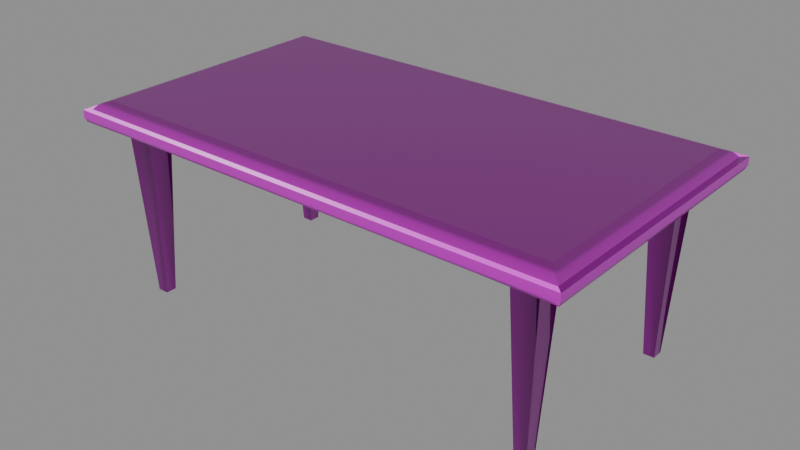 # Source: dining_table_1k.blend  (saved by Blender 5.2.45; exported with 4.5.12 LTS)
import bpy
from mathutils import Matrix  # noqa: F401  (used for matrix-valued properties, if any)

bpy.ops.wm.read_factory_settings(use_empty=True)
scene = bpy.context.scene
scene.name = 'Scene'

# ---- collections
col_dining_table = bpy.data.collections.new('dining_table'); scene.collection.children.link(col_dining_table)

# ---- materials (node trees are filled in below, after node groups)
mat_dining_table = bpy.data.materials.new('dining_table')

# ---- material node trees
mat_dining_table.use_nodes = True; mat_dining_table.node_tree.nodes.clear()
_N = mat_dining_table.node_tree.nodes; _L = mat_dining_table.node_tree.links
n0 = _N.new('ShaderNodeBsdfPrincipled'); n0.name = 'Principled BSDF'; n0.location = (-200, 100)
n1 = _N.new('ShaderNodeOutputMaterial'); n1.name = 'Material Output'; n1.location = (200, 100)
n2 = _N.new('ShaderNodeTexImage'); n2.name = 'Image Texture'; n2.location = (85, -36)
n2.label = 'Base Color'
n3 = _N.new('ShaderNodeTexImage'); n3.name = 'Image Texture.001'; n3.location = (85, -316)
n3.label = 'Roughness'
n4 = _N.new('ShaderNodeTexImage'); n4.name = 'Image Texture.002'; n4.location = (85, -596)
n4.label = 'Normal'
n5 = _N.new('ShaderNodeNormalMap'); n5.name = 'Normal Map'; n5.location = (-450, -260)
n6 = _N.new('ShaderNodeMapping'); n6.name = 'Mapping'; n6.location = (230, -36)
n7 = _N.new('NodeReroute'); n7.name = 'Reroute'; n7.location = (35, -441)
n7.width = 10
n7.socket_idname = 'NodeSocketVector'
n8 = _N.new('ShaderNodeTexCoord'); n8.name = 'Texture Coordinate'; n8.location = (30, -36)
n9 = _N.new('NodeFrame'); n9.name = 'Frame'; n9.location = (-1480, 136)
n9.label = 'Mapping'
n9.width = 400
n10 = _N.new('NodeFrame'); n10.name = 'Frame.001'; n10.location = (-835, 336)
n10.label = 'Textures'
n10.width = 355
n2.parent = n10
n3.parent = n10
n4.parent = n10
n6.parent = n9
n7.parent = n10
n8.parent = n9
_L.new(n0.outputs[0], n1.inputs[0])
_L.new(n2.outputs[0], n0.inputs[0])
_L.new(n3.outputs[0], n0.inputs[2])
_L.new(n4.outputs[0], n5.inputs[1])
_L.new(n5.outputs[0], n0.inputs[5])
_L.new(n7.outputs[0], n2.inputs[0])
_L.new(n7.outputs[0], n3.inputs[0])
_L.new(n7.outputs[0], n4.inputs[0])
_L.new(n6.outputs[0], n7.inputs[0])
_L.new(n8.outputs[2], n6.inputs[0])
n1.is_active_output = True

# ---- meshes
me_table1_001 = bpy.data.meshes.new('table1.001')
me_table1_001.from_pydata([(-1.023, -0.5704, 0.7233), (-1.016, -0.3094, 0.707), (-1.016, 0.005722, 0.707), (-1.024, 0.5819, 0.7543), (-1.023, -0.5704, 0.7543), (0.9987, 0.5571, 0.7543), (-0.9817, 0.54, 0.7737), (-0.9987, 0.5571, 0.7543), (-0.9987, -0.5456, 0.7543), (0.7925, -0.468, 0.7114), (-0.7924, -0.3594, 0.7114), (-0.7924, -0.4681, 0.7114), (1.024, -0.5704, 0.7543), (-0.9476, -0.4946, 0.7864), (-0.9686, 0.5269, 0.7792), (-0.9477, 0.506, 0.7864), (-0.9685, -0.5155, 0.7792), (-1.016, 0.2901, 0.707), (-0.9007, 0.4614, 0.7117), (-1.016, 0.5224, 0.707), (-0.7418, -0.5575, 0.7063), (-0.9582, -0.5619, 0.7068), (0.9817, -0.5285, 0.7737), (-0.9816, -0.5286, 0.7737), (-0.9582, 0.005723, 0.7068), (-0.9007, -0.3605, 0.7117), (-0.7925, 0.3444, 0.7114), (-0.9007, 0.3454, 0.7117), (0.7418, 0.005764, 0.7063), (-0.7418, 0.005728, 0.7063), (-0.9007, -0.4701, 0.7117), (-0.9582, 0.5733, 0.7068), (-1.016, 0.5745, 0.707), (-1.016, -0.529, 0.707), (-1.016, -0.563, 0.707), (-1.024, 0.5819, 0.7233), (-0.7418, 0.5689, 0.7063), (0.7418, 0.569, 0.7063), (0.9477, -0.4945, 0.7864), (0.9685, 0.527, 0.7792), (0.9476, 0.5061, 0.7864), (0.9816, 0.5401, 0.7737), (1.023, 0.5819, 0.7543), (1.023, 0.5819, 0.7233), (0.7924, 0.4594, 0.7114), (0.7924, 0.3444, 0.7114), (-0.7925, 0.4594, 0.7114), (1.024, -0.5704, 0.7233), (1.016, 0.00577, 0.707), (1.016, -0.3094, 0.707), (0.9987, -0.5456, 0.7543), (0.9686, -0.5154, 0.7792), (1.016, 0.2901, 0.707), (0.9007, 0.4614, 0.7117), (0.9007, 0.3455, 0.7117), (0.7418, -0.5574, 0.7063), (0.9582, -0.5618, 0.7068), (0.7925, -0.3594, 0.7114), (0.9007, -0.3605, 0.7117), (0.9582, 0.005769, 0.7068), (0.9007, -0.4701, 0.7117), (1.016, 0.5224, 0.707), (1.016, 0.5745, 0.707), (0.9582, 0.5733, 0.7068), (1.016, -0.563, 0.707), (1.016, -0.529, 0.707), (-0.8247, 0.379, -0.004274), (0.8247, 0.3791, -0.004275), (0.8246, 0.4257, -0.004275), (-0.8685, 0.4265, -0.00416), (0.8247, -0.3922, -0.004274), (0.8685, 0.4265, -0.00416), (0.8685, 0.3795, -0.00416), (-0.8685, -0.3927, -0.004158), (-0.8247, -0.3922, -0.004273), (0.8685, -0.3926, -0.004159), (-0.8247, 0.4256, -0.004275), (-0.8246, -0.4362, -0.004273), (-0.8685, 0.3795, -0.00416), (-0.8685, -0.4371, -0.004158), (0.8685, -0.437, -0.004159), (0.8247, -0.4362, -0.004274)], [], [(0, 2, 1), (0, 4, 3), (5, 7, 6), (8, 7, 3), (9, 11, 10), (12, 4, 0), (13, 15, 14), (16, 14, 6), (17, 19, 18), (20, 0, 21), (8, 3, 4), (16, 23, 22), (22, 23, 8), (13, 14, 16), (16, 6, 23), (7, 8, 23), (10, 25, 24), (24, 27, 26), (10, 29, 28), (20, 21, 30), (2, 17, 27), (19, 32, 31), (25, 1, 2), (21, 34, 33), (30, 33, 1), (19, 35, 32), (31, 35, 36), (35, 2, 0), (2, 35, 17), (0, 33, 34), (35, 31, 32), (0, 1, 33), (37, 36, 35), (17, 35, 19), (18, 31, 36), (21, 0, 34), (29, 10, 24), (19, 31, 18), (21, 33, 30), (24, 25, 2), (38, 13, 16), (8, 4, 12), (15, 40, 39), (14, 39, 41), (7, 5, 42), (3, 42, 43), (20, 11, 9), (44, 45, 26), (28, 29, 26), (44, 46, 36), (47, 0, 20), (47, 49, 48), (42, 12, 47), (50, 42, 5), (38, 39, 40), (51, 41, 39), (52, 54, 53), (55, 56, 47), (50, 12, 42), (38, 51, 39), (51, 22, 41), (22, 50, 5), (57, 59, 58), (59, 45, 54), (55, 9, 60), (48, 54, 52), (61, 63, 62), (58, 48, 49), (56, 65, 64), (60, 58, 49), (61, 62, 43), (63, 37, 43), (43, 47, 48), (48, 52, 43), (47, 64, 65), (43, 62, 63), (47, 65, 49), (52, 61, 43), (53, 44, 37), (56, 64, 47), (28, 45, 59), (61, 53, 63), (56, 60, 65), (48, 58, 59), (15, 13, 38), (46, 26, 66), (44, 68, 67), (27, 18, 69), (9, 57, 70), (54, 72, 71), (10, 74, 73), (57, 58, 75), (46, 76, 69), (11, 77, 74), (26, 27, 78), (45, 67, 72), (44, 53, 71), (11, 30, 79), (9, 81, 80), (58, 60, 80), (25, 73, 79), (73, 74, 77), (78, 69, 76), (81, 70, 75), (72, 67, 68), (0, 3, 35), (5, 6, 41), (9, 10, 57), (12, 0, 47), (17, 18, 27), (16, 22, 51), (22, 8, 50), (7, 23, 6), (10, 28, 57), (20, 30, 11), (30, 1, 25), (37, 35, 43), (18, 36, 46), (29, 24, 26), (24, 2, 27), (38, 16, 51), (8, 12, 50), (15, 39, 14), (14, 41, 6), (7, 42, 3), (3, 43, 35), (20, 9, 55), (44, 26, 46), (28, 26, 45), (44, 36, 37), (47, 20, 55), (42, 47, 43), (52, 53, 61), (22, 5, 41), (55, 60, 56), (60, 49, 65), (53, 37, 63), (28, 59, 57), (48, 59, 54), (15, 38, 40), (46, 66, 76), (44, 67, 45), (27, 69, 78), (9, 70, 81), (54, 71, 53), (10, 73, 25), (57, 75, 70), (46, 69, 18), (11, 74, 10), (26, 78, 66), (45, 72, 54), (44, 71, 68), (11, 79, 77), (9, 80, 60), (58, 80, 75), (25, 79, 30), (73, 77, 79), (78, 76, 66), (81, 75, 80), (72, 68, 71)])
me_table1_001.polygons.foreach_set('use_smooth', [True] * 160)
_k = set([(0, 4), (0, 34), (3, 4), (3, 35), (3, 42), (4, 12), (5, 7), (5, 41), (5, 50), (6, 7), (6, 14), (7, 8), (8, 23), (8, 50), (12, 42), (12, 47), (13, 16), (14, 15), (16, 23), (22, 50), (22, 51), (32, 35), (38, 51), (39, 40), (39, 41), (42, 43), (43, 62), (47, 64)])
me_table1_001.attributes.new('sharp_edge', 'BOOLEAN', 'EDGE').data.foreach_set('value', [ (min(e.vertices), max(e.vertices)) in _k for e in me_table1_001.edges])
_uv = me_table1_001.uv_layers.new(name='table1-uvs0')
_uv.uv.foreach_set('vector', [0.9546, 0.889, 0.8389, 0.8942, 0.9022, 0.8942, 0.9476, 0.8683, 0.9476, 0.859, 0.7218, 0.859, 0.9643, 0.6101, 0.9643, 0.1451, 0.9578, 0.149, 0.7219, 0.9578, 0.9895, 0.9637, 0.9957, 0.9578, 0.7072, 0.4412, 0.7072, 0.05793, 0.6807, 0.05793, 0.7698, 0.5631, 0.7698, 0.1634, 0.7604, 0.1634, 0.4622, 0.5109, 0.7062, 0.5109, 0.711, 0.5061, 0.4574, 0.5061, 0.711, 0.5061, 0.7143, 0.5027, 0.523, 0.003741, 0.4666, 0.003741, 0.4813, 0.03159, 0.9853, 0.5678, 0.9911, 0.5079, 0.9855, 0.5219, 0.278, 0.9718, 0.00378, 0.9778, 0.2841, 0.9778, 0.4574, 0.5061, 0.4541, 0.5027, 0.4541, 0.9791, 0.9454, 0.6151, 0.9454, 0.158, 0.9389, 0.154, 0.4622, 0.5109, 0.711, 0.5061, 0.4574, 0.5061, 0.4574, 0.5061, 0.7143, 0.5027, 0.4541, 0.5027, 0.7224, 0.9503, 0.9821, 0.9503, 0.9779, 0.9439, 0.6807, 0.05793, 0.681, 0.03159, 0.592, 0.01767, 0.592, 0.01767, 0.5095, 0.03159, 0.5098, 0.05793, 0.6807, 0.05793, 0.592, 0.07004, 0.592, 0.429, 0.7287, 0.07004, 0.7299, 0.01767, 0.7075, 0.03159, 0.592, 0.003741, 0.523, 0.003741, 0.5095, 0.03159, 0.4666, 0.003741, 0.4539, 0.003741, 0.4542, 0.01767, 0.681, 0.03159, 0.6686, 0.003741, 0.592, 0.003741, 0.7299, 0.01767, 0.7302, 0.003741, 0.7217, 0.003741, 0.7075, 0.03159, 0.7217, 0.003741, 0.6686, 0.003741, 0.735, 0.8942, 0.7231, 0.889, 0.7245, 0.8942, 0.7527, 0.01694, 0.7474, 0.003741, 0.7529, 0.06051, 0.7231, 0.889, 0.8389, 0.8942, 0.9546, 0.889, 0.8389, 0.8942, 0.7231, 0.889, 0.7817, 0.8942, 0.9546, 0.889, 0.9463, 0.8942, 0.9531, 0.8942, 0.7474, 0.003741, 0.7527, 0.01694, 0.7526, 0.005234, 0.9546, 0.889, 0.9022, 0.8942, 0.9463, 0.8942, 0.7529, 0.359, 0.7529, 0.06051, 0.7474, 0.003741, 0.7817, 0.8942, 0.7231, 0.889, 0.735, 0.8942, 0.4813, 0.03159, 0.4542, 0.01767, 0.4552, 0.07004, 0.9855, 0.5219, 0.9911, 0.5079, 0.9856, 0.5095, 0.592, 0.07004, 0.6807, 0.05793, 0.592, 0.01767, 0.4666, 0.003741, 0.4542, 0.01767, 0.4813, 0.03159, 0.7299, 0.01767, 0.7217, 0.003741, 0.7075, 0.03159, 0.592, 0.01767, 0.681, 0.03159, 0.592, 0.003741, 0.4622, 0.9709, 0.4622, 0.5109, 0.4574, 0.5061, 0.9718, 0.634, 0.9778, 0.6399, 0.9778, 0.1451, 0.7062, 0.5109, 0.7062, 0.9709, 0.711, 0.9759, 0.711, 0.5061, 0.711, 0.9759, 0.7143, 0.9791, 0.9913, 0.495, 0.9913, 0.01019, 0.9853, 0.004416, 0.7378, 0.003741, 0.7378, 0.4157, 0.7474, 0.4157, 0.7287, 0.07004, 0.7072, 0.05793, 0.7072, 0.4412, 0.4818, 0.4412, 0.5098, 0.4412, 0.5098, 0.05793, 0.592, 0.429, 0.592, 0.07004, 0.5098, 0.05793, 0.4818, 0.4412, 0.4818, 0.05793, 0.4552, 0.07004, 0.9911, 0.9414, 0.9911, 0.5079, 0.9853, 0.5678, 0.9544, 0.8812, 0.902, 0.876, 0.8387, 0.876, 0.9476, 0.8421, 0.7218, 0.8421, 0.7218, 0.8514, 0.1549, 0.9877, 0.4286, 0.9877, 0.4223, 0.9818, 0.4622, 0.9709, 0.711, 0.9759, 0.7062, 0.9709, 0.4574, 0.9759, 0.7143, 0.9791, 0.711, 0.9759, 0.523, 0.4953, 0.5095, 0.4674, 0.4813, 0.4674, 0.9853, 0.8817, 0.9855, 0.9275, 0.9911, 0.9414, 0.01048, 0.9519, 0.004417, 0.9579, 0.2845, 0.9579, 0.4622, 0.9709, 0.4574, 0.9759, 0.711, 0.9759, 0.4574, 0.9759, 0.4541, 0.9791, 0.7143, 0.9791, 0.008356, 0.4848, 0.00434, 0.4912, 0.2639, 0.4912, 0.6807, 0.4412, 0.592, 0.4813, 0.681, 0.4674, 0.592, 0.4813, 0.5098, 0.4412, 0.5095, 0.4674, 0.7287, 0.429, 0.7072, 0.4412, 0.7075, 0.4674, 0.592, 0.4953, 0.5095, 0.4674, 0.523, 0.4953, 0.4666, 0.4953, 0.4542, 0.4813, 0.4539, 0.4953, 0.681, 0.4674, 0.592, 0.4953, 0.6686, 0.4953, 0.7299, 0.4813, 0.7217, 0.4953, 0.7302, 0.4953, 0.7075, 0.4674, 0.681, 0.4674, 0.6686, 0.4953, 0.7348, 0.876, 0.7243, 0.876, 0.7228, 0.8812, 0.7527, 0.4026, 0.7529, 0.359, 0.7474, 0.4157, 0.7228, 0.8812, 0.9544, 0.8812, 0.8387, 0.876, 0.8387, 0.876, 0.7814, 0.876, 0.7228, 0.8812, 0.9544, 0.8812, 0.9529, 0.876, 0.946, 0.876, 0.7474, 0.4157, 0.7526, 0.4142, 0.7527, 0.4026, 0.9544, 0.8812, 0.946, 0.876, 0.902, 0.876, 0.7814, 0.876, 0.7348, 0.876, 0.7228, 0.8812, 0.4813, 0.4674, 0.4818, 0.4412, 0.4552, 0.429, 0.9855, 0.9275, 0.9856, 0.9398, 0.9911, 0.9414, 0.592, 0.429, 0.5098, 0.4412, 0.592, 0.4813, 0.4666, 0.4953, 0.4813, 0.4674, 0.4542, 0.4813, 0.7299, 0.4813, 0.7075, 0.4674, 0.7217, 0.4953, 0.592, 0.4953, 0.681, 0.4674, 0.592, 0.4813, 0.7062, 0.5109, 0.4622, 0.5109, 0.4622, 0.9709, 0.7605, 0.09657, 0.7611, 0.1191, 0.9761, 0.1066, 0.7611, 0.08812, 0.9761, 0.07565, 0.9759, 0.06655, 0.7604, 0.0347, 0.761, 0.05727, 0.9767, 0.04475, 0.003843, 0.4539, 0.004422, 0.4757, 0.2133, 0.4636, 0.7607, 0.02634, 0.9765, 0.01382, 0.9763, 0.004682, 0.7225, 0.7741, 0.931, 0.762, 0.9309, 0.7532, 0.7219, 0.8121, 0.7225, 0.834, 0.931, 0.8219, 0.7225, 0.6244, 0.931, 0.6123, 0.9309, 0.6035, 0.7225, 0.5925, 0.9314, 0.5804, 0.9312, 0.5715, 0.7219, 0.7223, 0.7225, 0.7441, 0.931, 0.732, 0.7225, 0.804, 0.931, 0.7919, 0.9309, 0.7831, 0.7219, 0.6325, 0.7225, 0.6543, 0.931, 0.6422, 0.7219, 0.6624, 0.7225, 0.6843, 0.931, 0.6722, 0.7225, 0.7142, 0.931, 0.7021, 0.9309, 0.6933, 0.2207, 0.4549, 0.2212, 0.4768, 0.431, 0.4646, 0.7663, 0.1485, 0.9761, 0.1363, 0.976, 0.1274, 0.699, 0.03977, 0.6884, 0.0397, 0.6884, 0.05036, 0.8065, 0.1651, 0.8065, 0.1535, 0.7959, 0.1539, 0.4998, 0.05037, 0.4998, 0.0397, 0.4892, 0.03977, 0.814, 0.1651, 0.8246, 0.1651, 0.8246, 0.1539, 0.9476, 0.8683, 0.7218, 0.859, 0.7218, 0.8683, 0.9643, 0.6101, 0.9578, 0.149, 0.9578, 0.6062, 0.7072, 0.4412, 0.6807, 0.05793, 0.6807, 0.4412, 0.7698, 0.5631, 0.7604, 0.1634, 0.7604, 0.5631, 0.523, 0.003741, 0.4813, 0.03159, 0.5095, 0.03159, 0.4574, 0.5061, 0.4541, 0.9791, 0.4574, 0.9759, 0.9454, 0.6151, 0.9389, 0.154, 0.9389, 0.6191, 0.7224, 0.9503, 0.9779, 0.9439, 0.7264, 0.9439, 0.6807, 0.05793, 0.592, 0.429, 0.6807, 0.4412, 0.7287, 0.07004, 0.7075, 0.03159, 0.7072, 0.05793, 0.7075, 0.03159, 0.6686, 0.003741, 0.681, 0.03159, 0.7529, 0.359, 0.7474, 0.003741, 0.7474, 0.4157, 0.4813, 0.03159, 0.4552, 0.07004, 0.4818, 0.05793, 0.592, 0.07004, 0.592, 0.01767, 0.5098, 0.05793, 0.592, 0.01767, 0.592, 0.003741, 0.5095, 0.03159, 0.4622, 0.9709, 0.4574, 0.5061, 0.4574, 0.9759, 0.9718, 0.634, 0.9778, 0.1451, 0.9718, 0.1509, 0.7062, 0.5109, 0.711, 0.9759, 0.711, 0.5061, 0.711, 0.5061, 0.7143, 0.9791, 0.7143, 0.5027, 0.9913, 0.495, 0.9853, 0.004416, 0.9853, 0.501, 0.7378, 0.003741, 0.7474, 0.4157, 0.7474, 0.003741, 0.7287, 0.07004, 0.7072, 0.4412, 0.7287, 0.429, 0.4818, 0.4412, 0.5098, 0.05793, 0.4818, 0.05793, 0.592, 0.429, 0.5098, 0.05793, 0.5098, 0.4412, 0.4818, 0.4412, 0.4552, 0.07004, 0.4552, 0.429, 0.9911, 0.9414, 0.9853, 0.5678, 0.9853, 0.8817, 0.9476, 0.8421, 0.7218, 0.8514, 0.9476, 0.8514, 0.523, 0.4953, 0.4813, 0.4674, 0.4666, 0.4953, 0.008356, 0.4848, 0.2639, 0.4912, 0.26, 0.4848, 0.7287, 0.429, 0.7075, 0.4674, 0.7299, 0.4813, 0.7075, 0.4674, 0.6686, 0.4953, 0.7217, 0.4953, 0.4813, 0.4674, 0.4552, 0.429, 0.4542, 0.4813, 0.592, 0.429, 0.592, 0.4813, 0.6807, 0.4412, 0.592, 0.4953, 0.592, 0.4813, 0.5095, 0.4674, 0.7062, 0.5109, 0.4622, 0.9709, 0.7062, 0.9709, 0.7605, 0.09657, 0.9761, 0.1066, 0.9759, 0.09749, 0.7611, 0.08812, 0.9759, 0.06655, 0.7605, 0.06563, 0.7604, 0.0347, 0.9767, 0.04475, 0.9766, 0.03562, 0.003843, 0.4539, 0.2133, 0.4636, 0.2131, 0.4548, 0.7607, 0.02634, 0.9763, 0.004682, 0.7601, 0.003758, 0.7225, 0.7741, 0.9309, 0.7532, 0.7219, 0.7523, 0.7219, 0.8121, 0.931, 0.8219, 0.9309, 0.813, 0.7225, 0.6244, 0.9309, 0.6035, 0.7219, 0.6026, 0.7225, 0.5925, 0.9312, 0.5715, 0.7219, 0.5706, 0.7219, 0.7223, 0.931, 0.732, 0.9309, 0.7232, 0.7225, 0.804, 0.9309, 0.7831, 0.7219, 0.7822, 0.7219, 0.6325, 0.931, 0.6422, 0.9309, 0.6334, 0.7219, 0.6624, 0.931, 0.6722, 0.9309, 0.6633, 0.7225, 0.7142, 0.9309, 0.6933, 0.7219, 0.6924, 0.2207, 0.4549, 0.431, 0.4646, 0.4309, 0.4558, 0.7663, 0.1485, 0.976, 0.1274, 0.7657, 0.1265, 0.699, 0.03977, 0.6884, 0.05036, 0.699, 0.05059, 0.8065, 0.1651, 0.7959, 0.1539, 0.7959, 0.1651, 0.4998, 0.05037, 0.4892, 0.03977, 0.4892, 0.05059, 0.814, 0.1651, 0.8246, 0.1539, 0.814, 0.1536])
me_table1_001.materials.append(mat_dining_table)
me_table1_001.update()
me_table1_001.normals_split_custom_set([tuple(v) for v in zip(*[iter([-0.9834, -2.388e-05, -0.1814, -0.5389, 0.0001799, -0.8424, -0.5242, -1.245e-05, -0.8516, -0.9834, -2.388e-05, -0.1814, -1.0, -2.382e-05, 0.0, -1.0, -2.376e-05, 0.0, -1.769e-05, 0.7503, 0.661, -1.812e-05, 0.7504, 0.661, -1.587e-05, 0.663, 0.7486, 2.17e-07, 5.601e-07, 1.0, -9.653e-07, 8.252e-07, 1.0, -9.388e-07, 8.244e-07, 1.0, -0.2948, -0.2579, -0.9201, 0.2948, -0.2579, -0.9201, 0.2837, 0.2798, -0.9172, 2.382e-05, -1.0, 0.0, 2.382e-05, -1.0, 0.0, 0.007193, -0.9828, -0.1845, -0.126, -0.1261, 0.984, -0.1261, 0.126, 0.984, -0.3717, -7.366e-06, 0.9284, -0.3716, -7.354e-06, 0.9284, -0.3717, -7.366e-06, 0.9284, -0.663, -1.465e-05, 0.7486, -0.5242, -1.592e-05, -0.8516, -0.5319, -0.007104, -0.8468, -0.2666, 0.2679, -0.9258, -0.0005104, -0.4178, -0.9085, 0.007193, -0.9828, -0.1845, 0.01581, -0.5283, -0.8489, 2.17e-07, 5.601e-07, 1.0, -9.388e-07, 8.244e-07, 1.0, 2.259e-07, 5.575e-07, 1.0, 9.239e-06, -0.3716, 0.9284, 1.627e-05, -0.663, 0.7486, 1.607e-05, -0.663, 0.7486, 1.607e-05, -0.663, 0.7486, 1.627e-05, -0.663, 0.7486, 1.832e-05, -0.7503, 0.661, -0.126, -0.1261, 0.984, -0.3717, -7.366e-06, 0.9284, -0.3716, -7.354e-06, 0.9284, -0.3716, -7.354e-06, 0.9284, -0.663, -1.465e-05, 0.7486, -0.663, -1.446e-05, 0.7486, -0.7504, -1.687e-05, 0.661, -0.7504, -1.664e-05, 0.661, -0.663, -1.446e-05, 0.7486, 0.2837, 0.2798, -0.9172, -0.2717, 0.2845, -0.9194, -0.002608, 0.000533, -1.0, -0.002608, 0.000533, -1.0, -0.2712, -0.2839, -0.9197, 0.2832, -0.279, -0.9176, 0.2837, 0.2798, -0.9172, -0.001192, 0.000544, -1.0, 0.001191, 0.000544, -1.0, -0.0005104, -0.4178, -0.9085, 0.01581, -0.5283, -0.8489, -0.2684, -0.2631, -0.9267, -0.5389, 0.0001799, -0.8424, -0.5242, -1.592e-05, -0.8516, -0.2712, -0.2839, -0.9197, -0.5319, -0.007104, -0.8468, -0.4344, 0.4456, -0.7828, 0.01557, 0.5324, -0.8464, -0.2717, 0.2845, -0.9194, -0.5242, -1.245e-05, -0.8516, -0.5389, 0.0001799, -0.8424, 0.01581, -0.5283, -0.8489, -0.4344, -0.4457, -0.7828, -0.5331, 0.007555, -0.846, -0.2684, -0.2631, -0.9267, -0.5331, 0.007555, -0.846, -0.5242, -1.245e-05, -0.8516, -0.5319, -0.007104, -0.8468, -0.9834, -2.145e-05, -0.1814, -0.4344, 0.4456, -0.7828, 0.01557, 0.5324, -0.8464, 0.007144, 0.9828, -0.1845, -0.0005399, 0.4226, -0.9063, -0.9834, -2.145e-05, -0.1814, -0.5389, 0.0001799, -0.8424, -0.9834, -2.388e-05, -0.1814, -0.5389, 0.0001799, -0.8424, -0.9834, -2.145e-05, -0.1814, -0.5242, -1.592e-05, -0.8516, -0.9834, -2.388e-05, -0.1814, -0.5331, 0.007555, -0.846, -0.4344, -0.4457, -0.7828, 0.007144, 0.9828, -0.1845, 0.01557, 0.5324, -0.8464, -0.4344, 0.4456, -0.7828, -0.9834, -2.388e-05, -0.1814, -0.5242, -1.245e-05, -0.8516, -0.5331, 0.007555, -0.846, 0.0005193, 0.4225, -0.9063, -0.0005399, 0.4226, -0.9063, 0.007144, 0.9828, -0.1845, -0.5242, -1.592e-05, -0.8516, -0.9834, -2.145e-05, -0.1814, -0.5319, -0.007104, -0.8468, -0.2666, 0.2679, -0.9258, 0.01557, 0.5324, -0.8464, -0.0005399, 0.4226, -0.9063, 0.01581, -0.5283, -0.8489, 0.007193, -0.9828, -0.1845, -0.4344, -0.4457, -0.7828, -0.001192, 0.000544, -1.0, 0.2837, 0.2798, -0.9172, -0.002608, 0.000533, -1.0, -0.5319, -0.007104, -0.8468, 0.01557, 0.5324, -0.8464, -0.2666, 0.2679, -0.9258, 0.01581, -0.5283, -0.8489, -0.5331, 0.007555, -0.846, -0.2684, -0.2631, -0.9267, -0.002608, 0.000533, -1.0, -0.2717, 0.2845, -0.9194, -0.5389, 0.0001799, -0.8424, 0.1261, -0.1261, 0.984, -0.126, -0.1261, 0.984, 9.239e-06, -0.3716, 0.9284, 2.17e-07, 5.601e-07, 1.0, 2.259e-07, 5.575e-07, 1.0, 2.311e-06, 6.307e-07, 1.0, -0.1261, 0.126, 0.984, 0.1261, 0.1261, 0.984, -8.438e-06, 0.3716, 0.9284, -8.433e-06, 0.3716, 0.9284, -8.438e-06, 0.3716, 0.9284, -1.549e-05, 0.663, 0.7486, -9.653e-07, 8.252e-07, 1.0, -2.278e-06, 4.175e-07, 1.0, -2.156e-06, 4.174e-07, 1.0, -2.379e-05, 1.0, 0.0, -2.379e-05, 1.0, 0.0, -0.007189, 0.9828, -0.1845, -0.0005104, -0.4178, -0.9085, 0.2948, -0.2579, -0.9201, -0.2948, -0.2579, -0.9201, -0.2935, 0.2632, -0.919, -0.2831, -0.2791, -0.9176, 0.2832, -0.279, -0.9176, 0.001191, 0.000544, -1.0, -0.001192, 0.000544, -1.0, 0.2832, -0.279, -0.9176, -0.2935, 0.2632, -0.919, 0.2935, 0.2632, -0.919, -0.0005399, 0.4226, -0.9063, -0.007145, -0.9828, -0.1845, 0.007193, -0.9828, -0.1845, -0.0005104, -0.4178, -0.9085, 0.9834, 2.781e-05, -0.1814, 0.5242, 1.059e-05, -0.8516, 0.5389, 0.0002058, -0.8424, 1.0, 2.361e-05, 0.0, 1.0, 2.397e-05, 0.0, 0.9834, 2.781e-05, -0.1814, 2.27e-06, 6.378e-07, 1.0, -2.156e-06, 4.174e-07, 1.0, -2.278e-06, 4.175e-07, 1.0, 0.1261, -0.1261, 0.984, 0.3717, 1.07e-05, 0.9284, 0.1261, 0.1261, 0.984, 0.3717, 1.054e-05, 0.9284, 0.663, 1.719e-05, 0.7486, 0.3717, 1.07e-05, 0.9284, 0.5242, 1.038e-05, -0.8516, 0.2712, -0.2839, -0.9197, 0.2666, 0.2679, -0.9258, 0.0005293, -0.4178, -0.9085, -0.01579, -0.5283, -0.8489, -0.007145, -0.9828, -0.1845, 2.27e-06, 6.378e-07, 1.0, 2.311e-06, 6.307e-07, 1.0, -2.156e-06, 4.174e-07, 1.0, 0.1261, -0.1261, 0.984, 0.3717, 1.054e-05, 0.9284, 0.3717, 1.07e-05, 0.9284, 0.3717, 1.054e-05, 0.9284, 0.663, 1.655e-05, 0.7486, 0.663, 1.719e-05, 0.7486, 0.663, 1.655e-05, 0.7486, 0.7504, 1.826e-05, 0.661, 0.7503, 1.905e-05, 0.6611, -0.2838, 0.2798, -0.9172, 0.00261, 0.000533, -1.0, 0.2716, 0.2845, -0.9194, 0.00261, 0.000533, -1.0, -0.2831, -0.2791, -0.9176, 0.2712, -0.2839, -0.9197, 0.0005293, -0.4178, -0.9085, -0.2948, -0.2579, -0.9201, 0.2684, -0.2631, -0.9267, 0.5389, 0.0002058, -0.8424, 0.2712, -0.2839, -0.9197, 0.5242, 1.038e-05, -0.8516, 0.5318, -0.007081, -0.8468, -0.0156, 0.5324, -0.8464, 0.4344, 0.4456, -0.7828, 0.2716, 0.2845, -0.9194, 0.5389, 0.0002058, -0.8424, 0.5242, 1.059e-05, -0.8516, -0.01579, -0.5283, -0.8489, 0.5331, 0.007588, -0.846, 0.4344, -0.4456, -0.7828, 0.2684, -0.2631, -0.9267, 0.2716, 0.2845, -0.9194, 0.5242, 1.059e-05, -0.8516, 0.5318, -0.007081, -0.8468, 0.4344, 0.4456, -0.7828, 0.9834, 2.276e-05, -0.1814, -0.0156, 0.5324, -0.8464, 0.0005193, 0.4225, -0.9063, -0.007189, 0.9828, -0.1845, 0.9834, 2.276e-05, -0.1814, 0.9834, 2.781e-05, -0.1814, 0.5389, 0.0002058, -0.8424, 0.5389, 0.0002058, -0.8424, 0.5242, 1.038e-05, -0.8516, 0.9834, 2.276e-05, -0.1814, 0.9834, 2.781e-05, -0.1814, 0.4344, -0.4456, -0.7828, 0.5331, 0.007588, -0.846, -0.007189, 0.9828, -0.1845, 0.4344, 0.4456, -0.7828, -0.0156, 0.5324, -0.8464, 0.9834, 2.781e-05, -0.1814, 0.5331, 0.007588, -0.846, 0.5242, 1.059e-05, -0.8516, 0.5242, 1.038e-05, -0.8516, 0.5318, -0.007081, -0.8468, 0.9834, 2.276e-05, -0.1814, 0.2666, 0.2679, -0.9258, -0.2935, 0.2632, -0.919, 0.0005193, 0.4225, -0.9063, -0.01579, -0.5283, -0.8489, 0.4344, -0.4456, -0.7828, -0.007145, -0.9828, -0.1845, 0.001191, 0.000544, -1.0, -0.2831, -0.2791, -0.9176, 0.00261, 0.000533, -1.0, 0.5318, -0.007081, -0.8468, 0.2666, 0.2679, -0.9258, -0.0156, 0.5324, -0.8464, -0.01579, -0.5283, -0.8489, 0.2684, -0.2631, -0.9267, 0.5331, 0.007588, -0.846, 0.5389, 0.0002058, -0.8424, 0.2716, 0.2845, -0.9194, 0.00261, 0.000533, -1.0, -0.1261, 0.126, 0.984, -0.126, -0.1261, 0.984, 0.1261, -0.1261, 0.984, 0.2935, 0.2632, -0.919, 0.2832, -0.279, -0.9176, 0.562, -0.5671, -0.6021, -0.2935, 0.2632, -0.919, -0.5694, 0.5584, -0.6033, -0.562, -0.5672, -0.6021, -0.2712, -0.2839, -0.9197, -0.2666, 0.2679, -0.9258, -0.5613, 0.5699, -0.6002, -0.2948, -0.2579, -0.9201, -0.2838, 0.2798, -0.9172, -0.5619, 0.568, -0.6014, 0.2712, -0.2839, -0.9197, 0.5687, -0.5612, -0.6013, 0.5612, 0.5699, -0.6002, 0.2837, 0.2798, -0.9172, 0.5618, 0.568, -0.6014, -0.5686, 0.5621, -0.6006, -0.2838, 0.2798, -0.9172, 0.2716, 0.2845, -0.9194, 0.5685, 0.5621, -0.6006, 0.2935, 0.2632, -0.919, 0.5693, 0.5585, -0.6033, -0.5613, 0.5699, -0.6002, 0.2948, -0.2579, -0.9201, 0.5694, -0.5591, -0.6026, 0.5618, 0.568, -0.6014, 0.2832, -0.279, -0.9176, -0.2712, -0.2839, -0.9197, -0.5687, -0.5613, -0.6013, -0.2831, -0.2791, -0.9176, -0.562, -0.5672, -0.6021, 0.5687, -0.5612, -0.6013, -0.2935, 0.2632, -0.919, 0.2666, 0.2679, -0.9258, 0.5612, 0.5699, -0.6002, 0.2948, -0.2579, -0.9201, -0.2684, -0.2631, -0.9267, -0.5609, -0.571, -0.5994, -0.2948, -0.2579, -0.9201, -0.5694, -0.5591, -0.6026, 0.5609, -0.571, -0.5994, 0.2716, 0.2845, -0.9194, 0.2684, -0.2631, -0.9267, 0.5609, -0.571, -0.5994, -0.2717, 0.2845, -0.9194, -0.5686, 0.5621, -0.6006, -0.5609, -0.571, -0.5994, -0.5686, 0.5621, -0.6006, 0.5618, 0.568, -0.6014, 0.5694, -0.5591, -0.6026, -0.5687, -0.5613, -0.6013, -0.5613, 0.5699, -0.6002, 0.5693, 0.5585, -0.6033, -0.5694, -0.5591, -0.6026, -0.5619, 0.568, -0.6014, 0.5685, 0.5621, -0.6006, 0.5687, -0.5612, -0.6013, -0.562, -0.5672, -0.6021, -0.5694, 0.5584, -0.6033, -0.9834, -2.388e-05, -0.1814, -1.0, -2.376e-05, 0.0, -0.9834, -2.145e-05, -0.1814, -1.769e-05, 0.7503, 0.661, -1.587e-05, 0.663, 0.7486, -1.549e-05, 0.663, 0.7486, -0.2948, -0.2579, -0.9201, 0.2837, 0.2798, -0.9172, -0.2838, 0.2798, -0.9172, 2.382e-05, -1.0, 0.0, 0.007193, -0.9828, -0.1845, -0.007145, -0.9828, -0.1845, -0.5242, -1.592e-05, -0.8516, -0.2666, 0.2679, -0.9258, -0.2712, -0.2839, -0.9197, 9.239e-06, -0.3716, 0.9284, 1.607e-05, -0.663, 0.7486, 9.245e-06, -0.3717, 0.9284, 1.607e-05, -0.663, 0.7486, 1.832e-05, -0.7503, 0.661, 1.81e-05, -0.7503, 0.6611, -0.7504, -1.687e-05, 0.661, -0.663, -1.446e-05, 0.7486, -0.663, -1.465e-05, 0.7486, 0.2837, 0.2798, -0.9172, 0.001191, 0.000544, -1.0, -0.2838, 0.2798, -0.9172, -0.0005104, -0.4178, -0.9085, -0.2684, -0.2631, -0.9267, 0.2948, -0.2579, -0.9201, -0.2684, -0.2631, -0.9267, -0.5242, -1.245e-05, -0.8516, -0.2717, 0.2845, -0.9194, 0.0005193, 0.4225, -0.9063, 0.007144, 0.9828, -0.1845, -0.007189, 0.9828, -0.1845, -0.2666, 0.2679, -0.9258, -0.0005399, 0.4226, -0.9063, 0.2935, 0.2632, -0.919, -0.001192, 0.000544, -1.0, -0.002608, 0.000533, -1.0, 0.2832, -0.279, -0.9176, -0.002608, 0.000533, -1.0, -0.5389, 0.0001799, -0.8424, -0.2712, -0.2839, -0.9197, 0.1261, -0.1261, 0.984, 9.239e-06, -0.3716, 0.9284, 9.245e-06, -0.3717, 0.9284, 2.17e-07, 5.601e-07, 1.0, 2.311e-06, 6.307e-07, 1.0, 2.27e-06, 6.378e-07, 1.0, -0.1261, 0.126, 0.984, -8.438e-06, 0.3716, 0.9284, -8.433e-06, 0.3716, 0.9284, -8.433e-06, 0.3716, 0.9284, -1.549e-05, 0.663, 0.7486, -1.587e-05, 0.663, 0.7486, -9.653e-07, 8.252e-07, 1.0, -2.156e-06, 4.174e-07, 1.0, -9.388e-07, 8.244e-07, 1.0, -2.379e-05, 1.0, 0.0, -0.007189, 0.9828, -0.1845, 0.007144, 0.9828, -0.1845, -0.0005104, -0.4178, -0.9085, -0.2948, -0.2579, -0.9201, 0.0005293, -0.4178, -0.9085, -0.2935, 0.2632, -0.919, 0.2832, -0.279, -0.9176, 0.2935, 0.2632, -0.919, 0.001191, 0.000544, -1.0, 0.2832, -0.279, -0.9176, -0.2831, -0.2791, -0.9176, -0.2935, 0.2632, -0.919, -0.0005399, 0.4226, -0.9063, 0.0005193, 0.4225, -0.9063, -0.007145, -0.9828, -0.1845, -0.0005104, -0.4178, -0.9085, 0.0005293, -0.4178, -0.9085, 1.0, 2.361e-05, 0.0, 0.9834, 2.781e-05, -0.1814, 0.9834, 2.276e-05, -0.1814, 0.5242, 1.038e-05, -0.8516, 0.2666, 0.2679, -0.9258, 0.5318, -0.007081, -0.8468, 0.663, 1.655e-05, 0.7486, 0.7503, 1.905e-05, 0.6611, 0.663, 1.719e-05, 0.7486, 0.0005293, -0.4178, -0.9085, 0.2684, -0.2631, -0.9267, -0.01579, -0.5283, -0.8489, 0.2684, -0.2631, -0.9267, 0.5242, 1.059e-05, -0.8516, 0.5331, 0.007588, -0.846, 0.2666, 0.2679, -0.9258, 0.0005193, 0.4225, -0.9063, -0.0156, 0.5324, -0.8464, 0.001191, 0.000544, -1.0, 0.00261, 0.000533, -1.0, -0.2838, 0.2798, -0.9172, 0.5389, 0.0002058, -0.8424, 0.00261, 0.000533, -1.0, 0.2712, -0.2839, -0.9197, -0.1261, 0.126, 0.984, 0.1261, -0.1261, 0.984, 0.1261, 0.1261, 0.984, 0.2935, 0.2632, -0.919, 0.562, -0.5671, -0.6021, 0.5693, 0.5585, -0.6033, -0.2935, 0.2632, -0.919, -0.562, -0.5672, -0.6021, -0.2831, -0.2791, -0.9176, -0.2712, -0.2839, -0.9197, -0.5613, 0.5699, -0.6002, -0.5687, -0.5613, -0.6013, -0.2948, -0.2579, -0.9201, -0.5619, 0.568, -0.6014, -0.5694, -0.5591, -0.6026, 0.2712, -0.2839, -0.9197, 0.5612, 0.5699, -0.6002, 0.2666, 0.2679, -0.9258, 0.2837, 0.2798, -0.9172, -0.5686, 0.5621, -0.6006, -0.2717, 0.2845, -0.9194, -0.2838, 0.2798, -0.9172, 0.5685, 0.5621, -0.6006, -0.5619, 0.568, -0.6014, 0.2935, 0.2632, -0.919, -0.5613, 0.5699, -0.6002, -0.2666, 0.2679, -0.9258, 0.2948, -0.2579, -0.9201, 0.5618, 0.568, -0.6014, 0.2837, 0.2798, -0.9172, 0.2832, -0.279, -0.9176, -0.5687, -0.5613, -0.6013, 0.562, -0.5671, -0.6021, -0.2831, -0.2791, -0.9176, 0.5687, -0.5612, -0.6013, 0.2712, -0.2839, -0.9197, -0.2935, 0.2632, -0.919, 0.5612, 0.5699, -0.6002, -0.5694, 0.5584, -0.6033, 0.2948, -0.2579, -0.9201, -0.5609, -0.571, -0.5994, 0.5694, -0.5591, -0.6026, -0.2948, -0.2579, -0.9201, 0.5609, -0.571, -0.5994, 0.2684, -0.2631, -0.9267, 0.2716, 0.2845, -0.9194, 0.5609, -0.571, -0.5994, 0.5685, 0.5621, -0.6006, -0.2717, 0.2845, -0.9194, -0.5609, -0.571, -0.5994, -0.2684, -0.2631, -0.9267, -0.5686, 0.5621, -0.6006, 0.5694, -0.5591, -0.6026, -0.5609, -0.571, -0.5994, -0.5687, -0.5613, -0.6013, 0.5693, 0.5585, -0.6033, 0.562, -0.5671, -0.6021, -0.5694, -0.5591, -0.6026, 0.5685, 0.5621, -0.6006, 0.5609, -0.571, -0.5994, 0.5687, -0.5612, -0.6013, -0.5694, 0.5584, -0.6033, 0.5612, 0.5699, -0.6002])] * 3)])

# ---- objects
ob_dining_table__col = bpy.data.objects.new('dining_table -col', me_table1_001)

# ---- transforms, parenting, visibility, modifiers, constraints
ob_dining_table__col.location = (0.0, 0.0, 0.0)

# ---- collection membership
col_dining_table.objects.link(ob_dining_table__col)

# ---- scene / render settings (as saved in the file)
scene.frame_start = 1; scene.frame_end = 250; scene.frame_set(1)
scene.render.engine = 'CYCLES'
scene.render.bake_bias = 0.0
scene.render.bake_samples = 0
scene.cycles.samples = 200
scene.cycles.caustics_reflective = False
scene.cycles.caustics_refractive = False
scene.eevee.fast_gi_thickness_far = 0.0
bpy.context.view_layer.update()

# ---- added for rendering (the .blend has no active camera and no usable light): camera, sun + grey world if the file has none
cam_auto = bpy.data.cameras.new('AutoCamera')
cam_auto.lens = 50.0
cam_auto.sensor_width = 36.0
cam_auto.clip_end = 1000.0
ob_auto_camera = bpy.data.objects.new('AutoCamera', cam_auto)
scene.collection.objects.link(ob_auto_camera)
ob_auto_camera.location = (2.29326, -2.74617, 2.22568)
ob_auto_camera.rotation_euler = (1.09748, -7.21219e-08, 0.694738)
scene.camera = ob_auto_camera
light_auto_sun = bpy.data.lights.new('AutoSun', 'SUN')
light_auto_sun.energy = 3.0
light_auto_sun.angle = 0.0523599
ob_auto_sun = bpy.data.objects.new('AutoSun', light_auto_sun)
scene.collection.objects.link(ob_auto_sun)
ob_auto_sun.rotation_euler = (0.872665, 0.174533, 0.523599)
if scene.world is None:
    world_auto = bpy.data.worlds.new('AutoWorld')
    world_auto.color = (0.3, 0.3, 0.3)
    scene.world = world_auto
bpy.context.view_layer.update()
